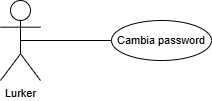

The diagram above was exported from draw.io. Its source (the exported page's mxGraphModel, read from the mxfile embedded in the PNG):
<mxGraphModel dx="975" dy="544" grid="1" gridSize="10" guides="1" tooltips="1" connect="1" arrows="1" fold="1" page="1" pageScale="1" pageWidth="827" pageHeight="1169" math="0" shadow="0">
  <root>
    <mxCell id="0" />
    <mxCell id="1" parent="0" />
    <mxCell id="v9aTdKNRiK239Zin1d2a-2" edge="1" parent="1" source="v9aTdKNRiK239Zin1d2a-6" style="rounded=0;orthogonalLoop=1;jettySize=auto;html=1;exitX=0.5;exitY=0.5;exitDx=0;exitDy=0;exitPerimeter=0;entryX=0;entryY=0.5;entryDx=0;entryDy=0;fontStyle=0;fontSize=11;endArrow=none;endFill=0;labelBackgroundColor=default;" target="hd7bEA4KfRG2fHZ8HcpM-1">
      <mxGeometry relative="1" as="geometry">
        <mxPoint x="590" y="83" as="targetPoint" />
      </mxGeometry>
    </mxCell>
    <mxCell id="v9aTdKNRiK239Zin1d2a-6" parent="1" style="shape=umlActor;verticalLabelPosition=bottom;verticalAlign=top;html=1;outlineConnect=0;fontStyle=0;fontSize=11;labelBackgroundColor=none;fillColor=none;" value="Lurker" vertex="1">
      <mxGeometry height="80" width="40" x="360" y="43" as="geometry" />
    </mxCell>
    <mxCell id="hd7bEA4KfRG2fHZ8HcpM-1" parent="1" style="ellipse;whiteSpace=wrap;html=1;align=center;fontStyle=0;fontSize=11;labelBackgroundColor=none;fillColor=none;" value="Cambia password" vertex="1">
      <mxGeometry height="40" width="100" x="471" y="63" as="geometry" />
    </mxCell>
  </root>
</mxGraphModel>